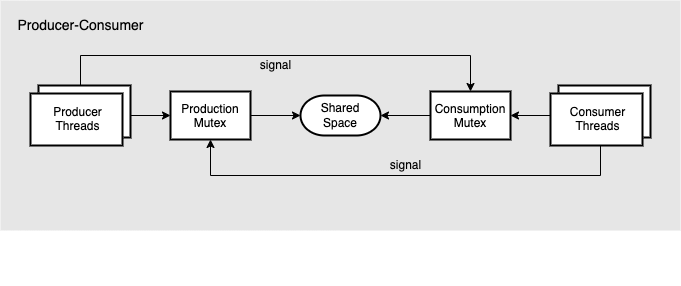

The diagram above was exported from draw.io. Its source (the exported page's mxGraphModel, read from the mxfile embedded in the PNG):
<mxGraphModel dx="781" dy="482" grid="1" gridSize="10" guides="1" tooltips="1" connect="1" arrows="1" fold="1" page="1" pageScale="1" pageWidth="850" pageHeight="1100" math="0" shadow="0">
  <root>
    <mxCell id="0" />
    <mxCell id="1" parent="0" />
    <mxCell id="21" value="" style="rounded=0;whiteSpace=wrap;html=1;strokeWidth=0;strokeColor=none;fillColor=#E6E6E6;align=left;verticalAlign=top;spacingLeft=2;" parent="1" vertex="1">
      <mxGeometry x="90" y="295" width="680" height="230" as="geometry" />
    </mxCell>
    <mxCell id="7" style="edgeStyle=none;html=1;entryX=0;entryY=0.5;entryDx=0;entryDy=0;" parent="1" source="2" target="5" edge="1">
      <mxGeometry relative="1" as="geometry" />
    </mxCell>
    <mxCell id="2" value="Producer&#10;Threads" style="shape=agent;offsetSize=8;strokeWidth=2;multiple=true;" parent="1" vertex="1">
      <mxGeometry x="120" y="380" width="100" height="60" as="geometry" />
    </mxCell>
    <mxCell id="0.2" value="Best viewed with the &lt;a href=&quot;https://github.com/ariel-bentu/tam-drawio&quot;&gt;TAM plugin&lt;/a&gt;" style="text;html=1;shape=tamPluginMissing;" parent="1" vertex="1" connectable="0">
      <mxGeometry x="335" y="555" width="200" height="25" as="geometry" />
    </mxCell>
    <mxCell id="9" style="edgeStyle=none;html=1;entryX=1;entryY=0.5;entryDx=0;entryDy=0;" parent="1" source="3" target="6" edge="1">
      <mxGeometry relative="1" as="geometry" />
    </mxCell>
    <mxCell id="3" value="Consumer&#10;Threads" style="shape=agent;offsetSize=8;strokeWidth=2;multiple=true;" parent="1" vertex="1">
      <mxGeometry x="640" y="380" width="100" height="60" as="geometry" />
    </mxCell>
    <mxCell id="4" value="Shared&lt;br&gt;Space" style="rounded=1;whiteSpace=wrap;html=1;arcSize=60;strokeWidth=2;" parent="1" vertex="1">
      <mxGeometry x="390" y="390" width="80" height="40" as="geometry" />
    </mxCell>
    <mxCell id="8" style="edgeStyle=none;html=1;entryX=0;entryY=0.5;entryDx=0;entryDy=0;" parent="1" source="5" target="4" edge="1">
      <mxGeometry relative="1" as="geometry" />
    </mxCell>
    <mxCell id="5" value="Production&#10;Mutex" style="shape=agent;offsetSize=8;strokeWidth=2;" parent="1" vertex="1">
      <mxGeometry x="260" y="386" width="80" height="48" as="geometry" />
    </mxCell>
    <mxCell id="10" style="edgeStyle=none;html=1;entryX=1;entryY=0.5;entryDx=0;entryDy=0;" parent="1" source="6" target="4" edge="1">
      <mxGeometry relative="1" as="geometry" />
    </mxCell>
    <mxCell id="6" value="Consumption&#10;Mutex" style="shape=agent;offsetSize=8;strokeWidth=2;" parent="1" vertex="1">
      <mxGeometry x="520" y="386" width="80" height="48" as="geometry" />
    </mxCell>
    <mxCell id="13" value="" style="edgeStyle=elbowEdgeStyle;html=1;labelBackgroundColor=none;rounded=0;elbow=vertical;endArrow=classic;endFill=1;align=center;exitX=0.5;exitY=0;exitDx=0;exitDy=0;entryX=0.5;entryY=0;entryDx=0;entryDy=0;" parent="1" source="2" target="6" edge="1">
      <mxGeometry width="80" height="80" relative="1" as="geometry">
        <mxPoint x="410" y="460" as="sourcePoint" />
        <mxPoint x="490" y="380" as="targetPoint" />
        <Array as="points">
          <mxPoint x="430" y="350" />
        </Array>
      </mxGeometry>
    </mxCell>
    <mxCell id="14" value="" style="edgeStyle=elbowEdgeStyle;html=1;labelBackgroundColor=none;rounded=0;elbow=vertical;endArrow=classic;endFill=1;align=center;exitX=0.5;exitY=1;exitDx=0;exitDy=0;entryX=0.5;entryY=1;entryDx=0;entryDy=0;" parent="1" source="3" target="5" edge="1">
      <mxGeometry width="80" height="80" relative="1" as="geometry">
        <mxPoint x="410" y="460" as="sourcePoint" />
        <mxPoint x="490" y="380" as="targetPoint" />
        <Array as="points">
          <mxPoint x="440" y="470" />
        </Array>
      </mxGeometry>
    </mxCell>
    <mxCell id="15" value="signal" style="text;html=1;align=center;verticalAlign=middle;resizable=0;points=[];autosize=1;strokeColor=none;fillColor=none;" parent="1" vertex="1">
      <mxGeometry x="470" y="450" width="50" height="20" as="geometry" />
    </mxCell>
    <mxCell id="17" value="signal" style="text;html=1;align=center;verticalAlign=middle;resizable=0;points=[];autosize=1;strokeColor=none;fillColor=none;" parent="1" vertex="1">
      <mxGeometry x="340" y="350" width="50" height="20" as="geometry" />
    </mxCell>
    <mxCell id="22" value="&lt;font style=&quot;font-size: 14px&quot;&gt;Producer-Consumer&lt;/font&gt;" style="text;html=1;align=center;verticalAlign=middle;resizable=0;points=[];autosize=1;strokeColor=none;fillColor=none;" parent="1" vertex="1">
      <mxGeometry x="100" y="310" width="140" height="20" as="geometry" />
    </mxCell>
  </root>
</mxGraphModel>